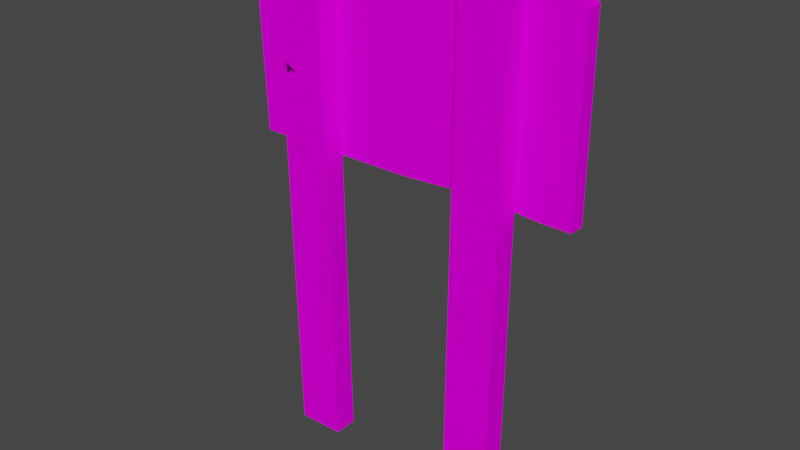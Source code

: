 # Source: prop-sign.blend  (saved by Blender 3.6.11; exported with 4.5.12 LTS)
import bpy
from mathutils import Matrix  # noqa: F401  (used for matrix-valued properties, if any)

bpy.ops.wm.read_factory_settings(use_empty=True)
scene = bpy.context.scene
scene.name = 'Scene'

# ---- collections
col_collection = bpy.data.collections.new('Collection'); scene.collection.children.link(col_collection)

# ---- images (referenced by path relative to the original .blend; pixels are not part of the script)
import os
ASSET_DIR = os.environ.get("B2B_ASSET_DIR", "")  # directory of the original .blend (textures are referenced by path, not embedded)
HERE = os.path.dirname(os.path.abspath(__file__))  # packed textures are extracted next to this script under _unpacked/

def load_image(name, relpath, width, height, colorspace="sRGB"):
    """Load a texture the original file referenced (path relative to the .blend, or extracted next to this script)."""
    p = next((c for c in (os.path.join(HERE, relpath), os.path.join(ASSET_DIR, relpath)) if relpath and os.path.exists(c)), "")
    if p:
        img = bpy.data.images.load(p, check_existing=True)
        img.name = name
    else:  # same state as the original file: an image datablock whose file is absent (Cycles renders it pink)
        img = bpy.data.images.new(name, width, height)
        img.source = "FILE"
        img.filepath = "//" + (relpath or name)
    img.colorspace_settings.name = colorspace
    return img
img_wood_png = load_image('wood.png', 'wood.png', 1024, 1024, 'sRGB')
img_bark_end_1_png = load_image('bark-end-1.png', 'bark-end-1.png', 1024, 1024, 'sRGB')

# ---- materials (node trees are filled in below, after node groups)
mat_wood = bpy.data.materials.new('wood')
mat_wood.alpha_threshold = 0.0
mat_wood.use_backface_culling = True
mat_wood.roughness = 0.5
mat_wood.line_color = (0.0, 0.0, 0.0, 1.0)
mat_ends = bpy.data.materials.new('ends')
mat_ends.alpha_threshold = 0.0
mat_ends.use_backface_culling = True
mat_ends.roughness = 0.5
mat_ends.line_color = (0.0, 0.0, 0.0, 1.0)

# ---- material node trees
mat_wood.use_nodes = True; mat_wood.node_tree.nodes.clear()
_N = mat_wood.node_tree.nodes; _L = mat_wood.node_tree.links
n0 = _N.new('ShaderNodeOutputMaterial'); n0.name = 'Material Output'; n0.location = (300, 300)
n1 = _N.new('ShaderNodeBsdfPrincipled'); n1.name = 'Principled BSDF'; n1.location = (10, 300)
n1.distribution = 'GGX'
n1.subsurface_method = 'RANDOM_WALK_SKIN'
n1.inputs[2].default_value = 1.0
n1.inputs[3].default_value = 1.45
n1.inputs[13].default_value = 0.0
n1.inputs[27].default_value = (0.0, 0.0, 0.0, 1.0)
n1.inputs[28].default_value = 1.0
n2 = _N.new('ShaderNodeTexImage'); n2.name = 'Image Texture'; n2.location = (-280, 280)
n2.image = img_wood_png
_L.new(n1.outputs[0], n0.inputs[0])
_L.new(n2.outputs[0], n1.inputs[0])
n0.is_active_output = True
mat_ends.use_nodes = True; mat_ends.node_tree.nodes.clear()
_N = mat_ends.node_tree.nodes; _L = mat_ends.node_tree.links
n0 = _N.new('ShaderNodeOutputMaterial'); n0.name = 'Material Output'; n0.location = (300, 300)
n1 = _N.new('ShaderNodeBsdfPrincipled'); n1.name = 'Principled BSDF'; n1.location = (10, 300)
n1.distribution = 'GGX'
n1.subsurface_method = 'RANDOM_WALK_SKIN'
n1.inputs[2].default_value = 1.0
n1.inputs[3].default_value = 1.45
n1.inputs[13].default_value = 0.0
n1.inputs[27].default_value = (0.0, 0.0, 0.0, 1.0)
n1.inputs[28].default_value = 1.0
n2 = _N.new('ShaderNodeTexImage'); n2.name = 'Image Texture'; n2.location = (-280, 280)
n2.image = img_bark_end_1_png
_L.new(n1.outputs[0], n0.inputs[0])
_L.new(n2.outputs[0], n1.inputs[0])
n0.is_active_output = True

# ---- world
world_world = bpy.data.worlds.new('World'); scene.world = world_world
world_world.use_nodes = True; world_world.node_tree.nodes.clear()
_N = world_world.node_tree.nodes; _L = world_world.node_tree.links
n0 = _N.new('ShaderNodeOutputWorld'); n0.name = 'World Output'; n0.location = (300, 300)
n1 = _N.new('ShaderNodeBackground'); n1.name = 'Background'; n1.location = (10, 300)
n1.inputs[0].default_value = (0.05088, 0.05088, 0.05088, 1.0)
_L.new(n1.outputs[0], n0.inputs[0])
n0.is_active_output = True
world_world.color = (0.05088, 0.05088, 0.05088)
world_world.use_sun_shadow = False
world_world.sun_shadow_jitter_overblur = 0.0

# ---- meshes
me_prop_sign = bpy.data.meshes.new('prop-sign')
me_prop_sign.from_pydata([(-0.5494, 0.0375, 0.4349), (-0.528, 0.0375, -0.15), (-0.5494, 0.0875, 0.4349), (-0.528, 0.0875, -0.15), (0.55, 0.0375, -0.15), (0.55, 0.0875, -0.15), (-0.209, 0.0375, -1.098), (-0.241, 0.0375, 0.5013), (-0.209, -0.0375, -1.098), (-0.241, -0.0375, 0.5013), (-0.359, 0.0375, -1.101), (-0.391, 0.0375, 0.4983), (-0.359, -0.0375, -1.101), (-0.391, -0.0375, 0.4983), (0.369, 0.0375, -1.101), (0.381, 0.0375, 0.4994), (0.369, -0.0375, -1.101), (0.381, -0.0375, 0.4994), (0.219, 0.0375, -1.099), (0.231, 0.0375, 0.5005), (0.219, -0.0375, -1.099), (0.231, -0.0375, 0.5005), (-0.4268, 0.0375, -0.15), (-0.4268, 0.0875, 0.45), (-0.4268, 0.0875, -0.15), (-0.4268, 0.0375, 0.45), (0.2449, 0.0375, -0.1353), (0.2449, 0.0875, 0.45), (0.2449, 0.0875, -0.1353), (0.2449, 0.0375, 0.45), (0.002933, 0.0875, -0.15), (0.002933, 0.0375, 0.45), (0.002933, 0.0375, -0.15), (0.002933, 0.0875, 0.45), (0.4576, 0.0375, -0.15), (0.4576, 0.0875, 0.45), (0.4576, 0.0875, -0.15), (0.4576, 0.0375, 0.45), (0.55, 0.0375, 0.4294), (0.5294, 0.0375, 0.45), (0.5294, 0.0875, 0.45), (0.55, 0.0875, 0.4294), (-0.3837, -0.0375, 0.1347), (-0.3822, -0.0375, 0.05796), (-0.3204, -0.0375, 0.09316), (-0.383, 0.0118, 0.09856)], [], [(36, 35, 40, 41, 5), (37, 39, 40, 35), (22, 1, 3, 24), (1, 0, 2, 3), (22, 25, 0, 1), (6, 7, 9, 8), (8, 9, 13, 42, 44, 43, 12), (12, 43, 45, 42, 13, 11, 10), (10, 11, 7, 6), (14, 15, 17, 16), (13, 9, 7, 11), (16, 17, 21, 20), (20, 21, 19, 18), (18, 19, 15, 14), (21, 17, 15, 19), (32, 31, 25, 22), (32, 22, 24, 30), (3, 2, 23, 24), (0, 25, 23, 2), (34, 26, 28, 36), (34, 37, 29, 26), (30, 33, 27, 28), (31, 29, 27, 33), (25, 31, 33, 23), (24, 23, 33, 30), (26, 32, 30, 28), (26, 29, 31, 32), (5, 41, 38, 4), (4, 34, 36, 5), (28, 27, 35, 36), (29, 37, 35, 27), (40, 39, 38, 41), (4, 38, 39, 37, 34), (44, 42, 45), (43, 44, 45)])
me_prop_sign.polygons.foreach_set('material_index', [0, 0, 0, 1, 0, 0, 0, 0, 0, 0, 1, 0, 0, 0, 1, 0, 0, 0, 0, 0, 0, 0, 0, 0, 0, 0, 0, 1, 0, 0, 0, 1, 0, 1, 1])
_uv = me_prop_sign.uv_layers.new(name='UVMap')
_uv.uv.foreach_set('vector', [0.8015, 0.5973, 0.6592, 0.5973, 0.6592, 0.5803, 0.6641, 0.5754, 0.8015, 0.5754, 0.8219, 0.4126, 0.8219, 0.3956, 0.8337, 0.3956, 0.8337, 0.4126, 0.8219, 0.6759, 0.8219, 0.6519, 0.8337, 0.6519, 0.8337, 0.6759, 0.2137, 0.5692, 0.2137, 0.9309, 0.2446, 0.9309, 0.2446, 0.5692, 0.8604, 0.1394, 0.7181, 0.1394, 0.7217, 0.1104, 0.8604, 0.1154, 0.3948, 0.2435, 0.3948, 0.6046, 0.3779, 0.6046, 0.3779, 0.2435, 0.3092, 0.2435, 0.3092, 0.6046, 0.2753, 0.6046, 0.2753, 0.5225, 0.2894, 0.5129, 0.2753, 0.5052, 0.2753, 0.2435, 0.412, 0.2435, 0.412, 0.5052, 0.4008, 0.5144, 0.412, 0.5225, 0.412, 0.6046, 0.395, 0.6046, 0.395, 0.2435, 0.3433, 0.2435, 0.3433, 0.6046, 0.3094, 0.6046, 0.3094, 0.2435, 0.3776, 0.2435, 0.3776, 0.6046, 0.3607, 0.6046, 0.3607, 0.2435, 0.711, 0.6459, 0.8053, 0.6459, 0.8053, 0.6931, 0.711, 0.6931, 0.241, 0.2435, 0.241, 0.6046, 0.2071, 0.6046, 0.2071, 0.2435, 0.3604, 0.2435, 0.3604, 0.6046, 0.3435, 0.6046, 0.3435, 0.2435, 0.2751, 0.2435, 0.2751, 0.6046, 0.2412, 0.6046, 0.2412, 0.2435, 0.6542, 0.7529, 0.7485, 0.7529, 0.7485, 0.8, 0.6542, 0.8, 0.8604, 0.2413, 0.7181, 0.2413, 0.7181, 0.1394, 0.8604, 0.1394, 0.8219, 0.7778, 0.8219, 0.6759, 0.8337, 0.6759, 0.8337, 0.7778, 0.8015, 0.831, 0.6628, 0.8361, 0.6592, 0.807, 0.8015, 0.807, 0.8219, 0.6516, 0.8219, 0.6223, 0.8337, 0.6223, 0.8337, 0.6516, 0.8219, 0.8858, 0.8219, 0.8353, 0.8337, 0.8353, 0.8337, 0.8858, 0.8604, 0.3492, 0.7181, 0.3492, 0.7181, 0.2987, 0.8569, 0.2987, 0.8015, 0.7051, 0.6592, 0.7051, 0.6592, 0.6478, 0.7981, 0.6478, 0.8219, 0.5204, 0.8219, 0.463, 0.8337, 0.463, 0.8337, 0.5204, 0.8219, 0.6223, 0.8219, 0.5204, 0.8337, 0.5204, 0.8337, 0.6223, 0.8015, 0.807, 0.6592, 0.807, 0.6592, 0.7051, 0.8015, 0.7051, 0.8219, 0.8353, 0.8219, 0.7778, 0.8337, 0.7778, 0.8337, 0.8353, 0.8569, 0.2987, 0.7181, 0.2987, 0.7181, 0.2413, 0.8604, 0.2413, 0.2446, 0.5692, 0.2446, 0.9275, 0.2137, 0.9275, 0.2137, 0.5692, 0.8219, 0.9078, 0.8219, 0.8858, 0.8337, 0.8858, 0.8337, 0.9078, 0.7981, 0.6478, 0.6592, 0.6478, 0.6592, 0.5973, 0.8015, 0.5973, 0.8219, 0.463, 0.8219, 0.4126, 0.8337, 0.4126, 0.8337, 0.463, 0.2446, 0.9403, 0.2137, 0.9403, 0.2137, 0.9275, 0.2446, 0.9275, 0.8604, 0.3711, 0.723, 0.3711, 0.7181, 0.3662, 0.7181, 0.3492, 0.8604, 0.3492, 0.7573, 0.6463, 0.7121, 0.6463, 0.7126, 0.6815, 0.7132, 0.6463, 0.7573, 0.6463, 0.7126, 0.6815])
me_prop_sign.materials.append(mat_wood)
me_prop_sign.materials.append(mat_ends)
me_prop_sign.use_mirror_vertex_groups = False
me_prop_sign.update()

# ---- objects
ob_prop_sign = bpy.data.objects.new('prop-sign', me_prop_sign)

# ---- transforms, parenting, visibility, modifiers, constraints
ob_prop_sign.location = (0.0, 0.0, 1.0)
ob_prop_sign.lock_rotations_4d = False
ob_prop_sign.empty_display_type = 'ARROWS'
ob_prop_sign.lineart.crease_threshold = 0.0

# ---- collection membership
col_collection.objects.link(ob_prop_sign)

# ---- scene / render settings (as saved in the file)
scene.frame_start = 1; scene.frame_end = 250; scene.frame_set(1)
scene.render.engine = 'CYCLES'
scene.render.fps = 30
scene.cycles.sampling_pattern = 'TABULATED_SOBOL'
scene.cycles.bake_type = 'DIFFUSE'
scene.view_settings.view_transform = 'Filmic'
bpy.context.view_layer.update()

# ---- added for rendering (the .blend has no active camera and no usable light): camera, sun
cam_auto = bpy.data.cameras.new('AutoCamera')
cam_auto.lens = 50.0
cam_auto.sensor_width = 36.0
cam_auto.clip_end = 1000.0
ob_auto_camera = bpy.data.objects.new('AutoCamera', cam_auto)
scene.collection.objects.link(ob_auto_camera)
ob_auto_camera.location = (1.80221, -2.13732, 2.14155)
ob_auto_camera.rotation_euler = (1.09748, -7.21219e-08, 0.694738)
scene.camera = ob_auto_camera
light_auto_sun = bpy.data.lights.new('AutoSun', 'SUN')
light_auto_sun.energy = 3.0
light_auto_sun.angle = 0.0523599
ob_auto_sun = bpy.data.objects.new('AutoSun', light_auto_sun)
scene.collection.objects.link(ob_auto_sun)
ob_auto_sun.rotation_euler = (0.872665, 0.174533, 0.523599)
bpy.context.view_layer.update()
